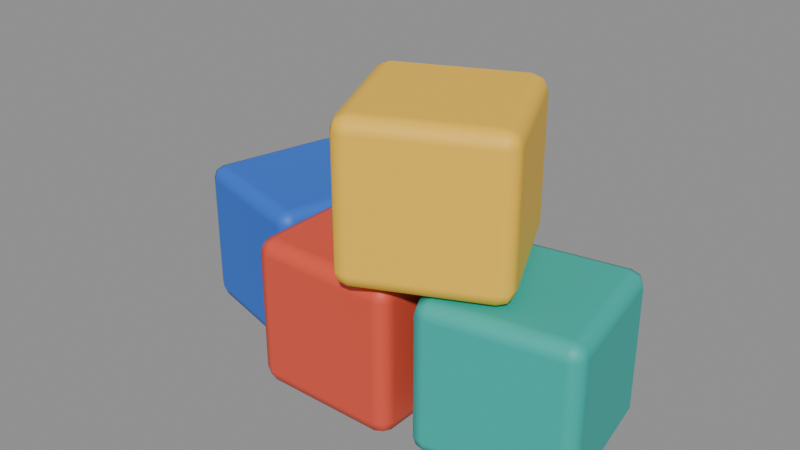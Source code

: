 # Source: ENV_ToyBlocks.blend  (saved by Blender 5.2.45; exported with 4.5.12 LTS)
import bpy
from mathutils import Matrix  # noqa: F401  (used for matrix-valued properties, if any)

bpy.ops.wm.read_factory_settings(use_empty=True)
scene = bpy.context.scene
scene.name = 'Scene'

# ---- collections
col_env_toyblocks = bpy.data.collections.new('ENV_ToyBlocks'); scene.collection.children.link(col_env_toyblocks)

# ---- materials (node trees are filled in below, after node groups)
mat_m_block_toy_red = bpy.data.materials.new('M_Block_toy_red')
mat_m_block_toy_red.diffuse_color = (0.7835, 0.0865, 0.04667, 1.0)
mat_m_block_toy_teal = bpy.data.materials.new('M_Block_toy_teal')
mat_m_block_toy_teal.diffuse_color = (0.02416, 0.4508, 0.3916, 1.0)
mat_m_block_impulse = bpy.data.materials.new('M_Block_impulse')
mat_m_block_impulse.diffuse_color = (1.0, 0.5841, 0.04519, 1.0)
mat_m_block_temp_dark = bpy.data.materials.new('M_Block_temp_dark')
mat_m_block_temp_dark.diffuse_color = (0.02843, 0.159, 0.7084, 1.0)

# ---- material node trees
mat_m_block_toy_red.use_nodes = True; mat_m_block_toy_red.node_tree.nodes.clear()
_N = mat_m_block_toy_red.node_tree.nodes; _L = mat_m_block_toy_red.node_tree.links
n0 = _N.new('ShaderNodeBsdfPrincipled'); n0.name = 'Principled BSDF'; n0.location = (-200, 100)
n0.inputs[0].default_value = (0.7835, 0.0865, 0.04667, 1.0)
n0.inputs[2].default_value = 0.55
n0.inputs[10].default_value = 0.005
n1 = _N.new('ShaderNodeOutputMaterial'); n1.name = 'Material Output'; n1.location = (200, 100)
_L.new(n0.outputs[0], n1.inputs[0])
n1.is_active_output = True
mat_m_block_toy_teal.use_nodes = True; mat_m_block_toy_teal.node_tree.nodes.clear()
_N = mat_m_block_toy_teal.node_tree.nodes; _L = mat_m_block_toy_teal.node_tree.links
n0 = _N.new('ShaderNodeBsdfPrincipled'); n0.name = 'Principled BSDF'; n0.location = (-200, 100)
n0.inputs[0].default_value = (0.02416, 0.4508, 0.3916, 1.0)
n0.inputs[2].default_value = 0.55
n0.inputs[10].default_value = 0.005
n1 = _N.new('ShaderNodeOutputMaterial'); n1.name = 'Material Output'; n1.location = (200, 100)
_L.new(n0.outputs[0], n1.inputs[0])
n1.is_active_output = True
mat_m_block_impulse.use_nodes = True; mat_m_block_impulse.node_tree.nodes.clear()
_N = mat_m_block_impulse.node_tree.nodes; _L = mat_m_block_impulse.node_tree.links
n0 = _N.new('ShaderNodeBsdfPrincipled'); n0.name = 'Principled BSDF'; n0.location = (-200, 100)
n0.inputs[0].default_value = (1.0, 0.5841, 0.04519, 1.0)
n0.inputs[2].default_value = 0.55
n0.inputs[10].default_value = 0.005
n1 = _N.new('ShaderNodeOutputMaterial'); n1.name = 'Material Output'; n1.location = (200, 100)
_L.new(n0.outputs[0], n1.inputs[0])
n1.is_active_output = True
mat_m_block_temp_dark.use_nodes = True; mat_m_block_temp_dark.node_tree.nodes.clear()
_N = mat_m_block_temp_dark.node_tree.nodes; _L = mat_m_block_temp_dark.node_tree.links
n0 = _N.new('ShaderNodeBsdfPrincipled'); n0.name = 'Principled BSDF'; n0.location = (-200, 100)
n0.inputs[0].default_value = (0.02843, 0.159, 0.7084, 1.0)
n0.inputs[2].default_value = 0.55
n0.inputs[10].default_value = 0.005
n1 = _N.new('ShaderNodeOutputMaterial'); n1.name = 'Material Output'; n1.location = (200, 100)
_L.new(n0.outputs[0], n1.inputs[0])
n1.is_active_output = True

# ---- meshes
me_block_0 = bpy.data.meshes.new('Block_0')
me_block_0.from_pydata([(-0.5, -0.5, -0.5), (-0.5, -0.5, 0.5), (-0.5, 0.5, -0.5), (-0.5, 0.5, 0.5), (0.5, -0.5, -0.5), (0.5, -0.5, 0.5), (0.5, 0.5, -0.5), (0.5, 0.5, 0.5)], [], [(0, 1, 3, 2), (2, 3, 7, 6), (6, 7, 5, 4), (4, 5, 1, 0), (2, 6, 4, 0), (7, 3, 1, 5)])
me_block_0.polygons.foreach_set('use_smooth', [True] * 6)
me_block_0.materials.append(mat_m_block_toy_red)
me_block_0.update()
me_block_1 = bpy.data.meshes.new('Block_1')
me_block_1.from_pydata([(-0.5, -0.5, -0.5), (-0.5, -0.5, 0.5), (-0.5, 0.5, -0.5), (-0.5, 0.5, 0.5), (0.5, -0.5, -0.5), (0.5, -0.5, 0.5), (0.5, 0.5, -0.5), (0.5, 0.5, 0.5)], [], [(0, 1, 3, 2), (2, 3, 7, 6), (6, 7, 5, 4), (4, 5, 1, 0), (2, 6, 4, 0), (7, 3, 1, 5)])
me_block_1.polygons.foreach_set('use_smooth', [True] * 6)
me_block_1.materials.append(mat_m_block_toy_teal)
me_block_1.update()
me_block_2 = bpy.data.meshes.new('Block_2')
me_block_2.from_pydata([(-0.5, -0.5, -0.5), (-0.5, -0.5, 0.5), (-0.5, 0.5, -0.5), (-0.5, 0.5, 0.5), (0.5, -0.5, -0.5), (0.5, -0.5, 0.5), (0.5, 0.5, -0.5), (0.5, 0.5, 0.5)], [], [(0, 1, 3, 2), (2, 3, 7, 6), (6, 7, 5, 4), (4, 5, 1, 0), (2, 6, 4, 0), (7, 3, 1, 5)])
me_block_2.polygons.foreach_set('use_smooth', [True] * 6)
me_block_2.materials.append(mat_m_block_impulse)
me_block_2.update()
me_block_3 = bpy.data.meshes.new('Block_3')
me_block_3.from_pydata([(-0.5, -0.5, -0.5), (-0.5, -0.5, 0.5), (-0.5, 0.5, -0.5), (-0.5, 0.5, 0.5), (0.5, -0.5, -0.5), (0.5, -0.5, 0.5), (0.5, 0.5, -0.5), (0.5, 0.5, 0.5)], [], [(0, 1, 3, 2), (2, 3, 7, 6), (6, 7, 5, 4), (4, 5, 1, 0), (2, 6, 4, 0), (7, 3, 1, 5)])
me_block_3.polygons.foreach_set('use_smooth', [True] * 6)
me_block_3.materials.append(mat_m_block_temp_dark)
me_block_3.update()

# ---- objects
ob_block_0 = bpy.data.objects.new('Block_0', me_block_0)
ob_block_1 = bpy.data.objects.new('Block_1', me_block_1)
ob_block_2 = bpy.data.objects.new('Block_2', me_block_2)
ob_block_3 = bpy.data.objects.new('Block_3', me_block_3)

# ---- transforms, parenting, visibility, modifiers, constraints
ob_block_0.location = (0.0, 0.0, 0.5)
_m = ob_block_0.modifiers.new('Bevel', 'BEVEL')
_m.segments = 2
_m.harden_normals = True
ob_block_1.location = (1.05, 0.1, 0.5)
ob_block_1.rotation_euler = (0.0, 0.0, 0.1745)
_m = ob_block_1.modifiers.new('Bevel', 'BEVEL')
_m.segments = 2
_m.harden_normals = True
ob_block_2.location = (0.5, 0.0, 1.5)
ob_block_2.rotation_euler = (0.0, 0.0, 0.4363)
_m = ob_block_2.modifiers.new('Bevel', 'BEVEL')
_m.segments = 2
_m.harden_normals = True
ob_block_3.location = (-0.9, 0.4, 0.5)
ob_block_3.rotation_euler = (0.0, 0.0, -0.2618)
_m = ob_block_3.modifiers.new('Bevel', 'BEVEL')
_m.segments = 2
_m.harden_normals = True

# ---- collection membership
col_env_toyblocks.objects.link(ob_block_0)
col_env_toyblocks.objects.link(ob_block_1)
col_env_toyblocks.objects.link(ob_block_2)
col_env_toyblocks.objects.link(ob_block_3)

# ---- scene / render settings (as saved in the file)
scene.frame_start = 1; scene.frame_end = 250; scene.frame_set(1)
scene.render.engine = 'BLENDER_EEVEE_NEXT'
scene.render.fps = 30
scene.render.bake_bias = 0.0
scene.render.bake_samples = 0
scene.render.compositor_device = 'GPU'
scene.eevee.use_volume_custom_range = False
scene.eevee.fast_gi_thickness_near = 0.1
scene.eevee.fast_gi_thickness_far = 0.0
scene.eevee.ray_tracing_options.screen_trace_thickness = 0.1
bpy.context.view_layer.update()

# ---- added for rendering (the .blend has no active camera and no usable light): camera, sun + grey world if the file has none
cam_auto = bpy.data.cameras.new('AutoCamera')
cam_auto.lens = 50.0
cam_auto.sensor_width = 36.0
cam_auto.clip_end = 1000.0
ob_auto_camera = bpy.data.objects.new('AutoCamera', cam_auto)
scene.collection.objects.link(ob_auto_camera)
ob_auto_camera.location = (3.83731, -4.36071, 4.02311)
ob_auto_camera.rotation_euler = (1.09748, -7.21219e-08, 0.694738)
scene.camera = ob_auto_camera
light_auto_sun = bpy.data.lights.new('AutoSun', 'SUN')
light_auto_sun.energy = 3.0
light_auto_sun.angle = 0.0523599
ob_auto_sun = bpy.data.objects.new('AutoSun', light_auto_sun)
scene.collection.objects.link(ob_auto_sun)
ob_auto_sun.rotation_euler = (0.872665, 0.174533, 0.523599)
if scene.world is None:
    world_auto = bpy.data.worlds.new('AutoWorld')
    world_auto.color = (0.3, 0.3, 0.3)
    scene.world = world_auto
bpy.context.view_layer.update()
